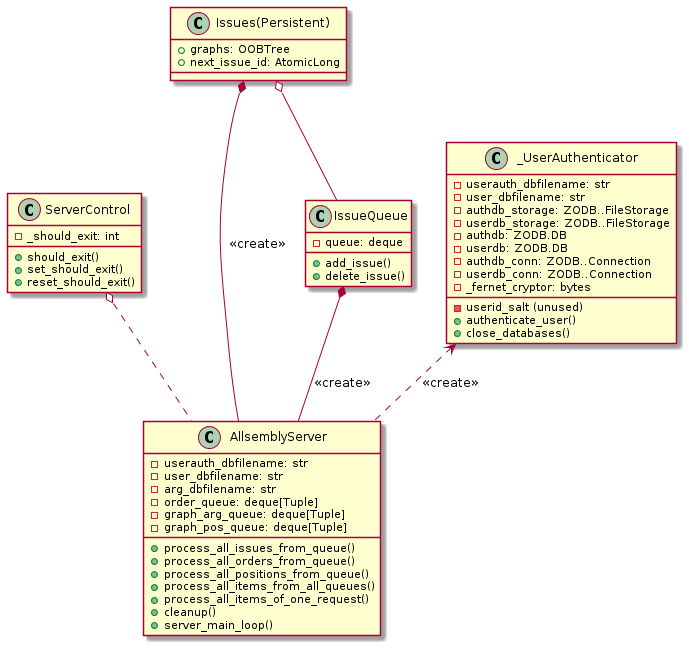

The diagram above was rendered by PlantUML. Its source (embedded in the PNG):
@startuml
class AllsemblyServer {
-userauth_dbfilename: str
-user_dbfilename: str
-arg_dbfilename: str
-order_queue: deque[Tuple]
-graph_arg_queue: deque[Tuple]
-graph_pos_queue: deque[Tuple]
+process_all_issues_from_queue()
+process_all_orders_from_queue()
+process_all_positions_from_queue()
+process_all_items_from_all_queues()
+process_all_items_of_one_request()
+cleanup()
+server_main_loop()
}

class ServerControl {
- _should_exit: int
+ should_exit()
+ set_should_exit()
+ reset_should_exit()
}

ServerControl o.. AllsemblyServer

class Issues(Persistent) {
+ graphs: OOBTree
+ next_issue_id: AtomicLong
}

"Issues(Persistent)" *-- AllsemblyServer: <<create>>

class IssueQueue {
- queue: deque
+ add_issue()
+ delete_issue()
}

IssueQueue *-- AllsemblyServer: <<create>>
"Issues(Persistent)" o-- IssueQueue

class _UserAuthenticator {
- userauth_dbfilename: str
- user_dbfilename: str
- authdb_storage: ZODB..FileStorage
- userdb_storage: ZODB..FileStorage
- authdb: ZODB.DB
- userdb: ZODB.DB
- authdb_conn: ZODB..Connection
- userdb_conn: ZODB..Connection
- _fernet_cryptor: bytes
- userid_salt (unused)
+ authenticate_user()
+ close_databases()
}

_UserAuthenticator <.. AllsemblyServer: <<create>>

@enduml